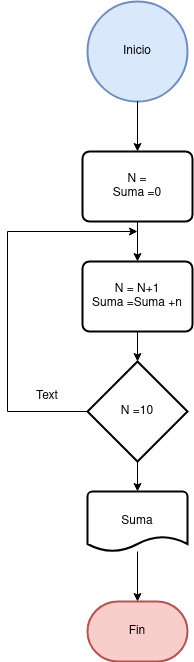

The diagram above was exported from draw.io. Its source (the exported page's mxGraphModel, read from the mxfile embedded in the PNG):
<mxGraphModel dx="773" dy="795" grid="1" gridSize="10" guides="1" tooltips="1" connect="1" arrows="1" fold="1" page="1" pageScale="1" pageWidth="827" pageHeight="1169" math="0" shadow="0">
  <root>
    <mxCell id="0" />
    <mxCell id="1" parent="0" />
    <mxCell id="y0ATFgb_PMW8FlynD9v9-1" value="Inicio" style="strokeWidth=2;html=1;shape=mxgraph.flowchart.start_2;whiteSpace=wrap;fillColor=#dae8fc;strokeColor=#6c8ebf;" parent="1" vertex="1">
      <mxGeometry x="350" y="20" width="100" height="100" as="geometry" />
    </mxCell>
    <mxCell id="y0ATFgb_PMW8FlynD9v9-3" value="N =10" style="strokeWidth=2;html=1;shape=mxgraph.flowchart.decision;whiteSpace=wrap;" parent="1" vertex="1">
      <mxGeometry x="350" y="380" width="100" height="100" as="geometry" />
    </mxCell>
    <mxCell id="y0ATFgb_PMW8FlynD9v9-6" value="Suma" style="strokeWidth=2;html=1;shape=mxgraph.flowchart.document2;whiteSpace=wrap;size=0.25;" parent="1" vertex="1">
      <mxGeometry x="350" y="510" width="100" height="60" as="geometry" />
    </mxCell>
    <mxCell id="y0ATFgb_PMW8FlynD9v9-8" value="Fin " style="strokeWidth=2;html=1;shape=mxgraph.flowchart.terminator;whiteSpace=wrap;fillColor=#f8cecc;strokeColor=#b85450;" parent="1" vertex="1">
      <mxGeometry x="350" y="620" width="100" height="60" as="geometry" />
    </mxCell>
    <mxCell id="y0ATFgb_PMW8FlynD9v9-9" value="" style="endArrow=classic;html=1;rounded=0;exitX=0.5;exitY=1;exitDx=0;exitDy=0;exitPerimeter=0;entryX=0.5;entryY=0;entryDx=0;entryDy=0;" parent="1" source="y0ATFgb_PMW8FlynD9v9-1" target="KYGU35XK67LcjQWSI0Ua-1" edge="1">
      <mxGeometry width="50" height="50" relative="1" as="geometry">
        <mxPoint x="380" y="410" as="sourcePoint" />
        <mxPoint x="400" y="170" as="targetPoint" />
      </mxGeometry>
    </mxCell>
    <mxCell id="y0ATFgb_PMW8FlynD9v9-17" value="" style="endArrow=classic;html=1;rounded=0;entryX=0.5;entryY=0;entryDx=0;entryDy=0;entryPerimeter=0;" parent="1" source="y0ATFgb_PMW8FlynD9v9-6" target="y0ATFgb_PMW8FlynD9v9-8" edge="1">
      <mxGeometry width="50" height="50" relative="1" as="geometry">
        <mxPoint x="416" y="450" as="sourcePoint" />
        <mxPoint x="466" y="400" as="targetPoint" />
      </mxGeometry>
    </mxCell>
    <mxCell id="KYGU35XK67LcjQWSI0Ua-1" value="&lt;div&gt;N = &lt;br&gt;&lt;/div&gt;&lt;div&gt;Suma =0&lt;br&gt;&lt;/div&gt;" style="rounded=1;whiteSpace=wrap;html=1;absoluteArcSize=1;arcSize=14;strokeWidth=2;" vertex="1" parent="1">
      <mxGeometry x="345" y="170" width="110" height="70" as="geometry" />
    </mxCell>
    <mxCell id="KYGU35XK67LcjQWSI0Ua-5" value="&lt;div&gt;N = N+1&lt;br&gt;&lt;/div&gt;&lt;div&gt;Suma =Suma +n&lt;br&gt;&lt;/div&gt;" style="rounded=1;whiteSpace=wrap;html=1;absoluteArcSize=1;arcSize=14;strokeWidth=2;" vertex="1" parent="1">
      <mxGeometry x="345" y="280" width="110" height="70" as="geometry" />
    </mxCell>
    <mxCell id="KYGU35XK67LcjQWSI0Ua-6" value="" style="endArrow=classic;html=1;rounded=0;entryX=0.5;entryY=0;entryDx=0;entryDy=0;entryPerimeter=0;" edge="1" parent="1" source="y0ATFgb_PMW8FlynD9v9-3" target="y0ATFgb_PMW8FlynD9v9-6">
      <mxGeometry width="50" height="50" relative="1" as="geometry">
        <mxPoint x="385" y="380" as="sourcePoint" />
        <mxPoint x="435" y="330" as="targetPoint" />
      </mxGeometry>
    </mxCell>
    <mxCell id="KYGU35XK67LcjQWSI0Ua-7" value="" style="endArrow=classic;html=1;rounded=0;exitX=0;exitY=0.5;exitDx=0;exitDy=0;exitPerimeter=0;" edge="1" parent="1" source="y0ATFgb_PMW8FlynD9v9-3">
      <mxGeometry width="50" height="50" relative="1" as="geometry">
        <mxPoint x="380" y="380" as="sourcePoint" />
        <mxPoint x="400" y="250" as="targetPoint" />
        <Array as="points">
          <mxPoint x="270" y="430" />
          <mxPoint x="270" y="250" />
        </Array>
      </mxGeometry>
    </mxCell>
    <mxCell id="KYGU35XK67LcjQWSI0Ua-8" value="" style="endArrow=classic;html=1;rounded=0;exitX=0.5;exitY=1;exitDx=0;exitDy=0;entryX=0.5;entryY=0;entryDx=0;entryDy=0;" edge="1" parent="1" source="KYGU35XK67LcjQWSI0Ua-1" target="KYGU35XK67LcjQWSI0Ua-5">
      <mxGeometry width="50" height="50" relative="1" as="geometry">
        <mxPoint x="380" y="380" as="sourcePoint" />
        <mxPoint x="430" y="330" as="targetPoint" />
      </mxGeometry>
    </mxCell>
    <mxCell id="KYGU35XK67LcjQWSI0Ua-9" value="" style="endArrow=classic;html=1;rounded=0;exitX=0.5;exitY=1;exitDx=0;exitDy=0;entryX=0.5;entryY=0;entryDx=0;entryDy=0;entryPerimeter=0;" edge="1" parent="1" source="KYGU35XK67LcjQWSI0Ua-5" target="y0ATFgb_PMW8FlynD9v9-3">
      <mxGeometry width="50" height="50" relative="1" as="geometry">
        <mxPoint x="380" y="380" as="sourcePoint" />
        <mxPoint x="430" y="330" as="targetPoint" />
      </mxGeometry>
    </mxCell>
    <mxCell id="KYGU35XK67LcjQWSI0Ua-10" value="Text" style="text;html=1;strokeColor=none;fillColor=none;align=center;verticalAlign=middle;whiteSpace=wrap;rounded=0;" vertex="1" parent="1">
      <mxGeometry x="280" y="400" width="60" height="30" as="geometry" />
    </mxCell>
  </root>
</mxGraphModel>